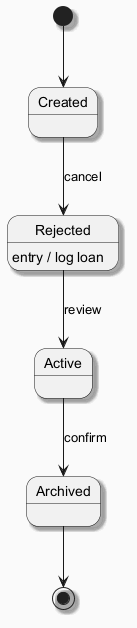

The diagram above was rendered by PlantUML. Its source (embedded in the PNG):
@startuml
skinparam backgroundColor #FAFAFA
skinparam classBackgroundColor #FFF3E0
skinparam classBorderColor #E65100
skinparam shadowing true
[*] --> Created
Created --> Rejected : cancel
Rejected --> Active : review
Rejected : entry / log loan
Active --> Archived : confirm
Archived --> [*]
@enduml